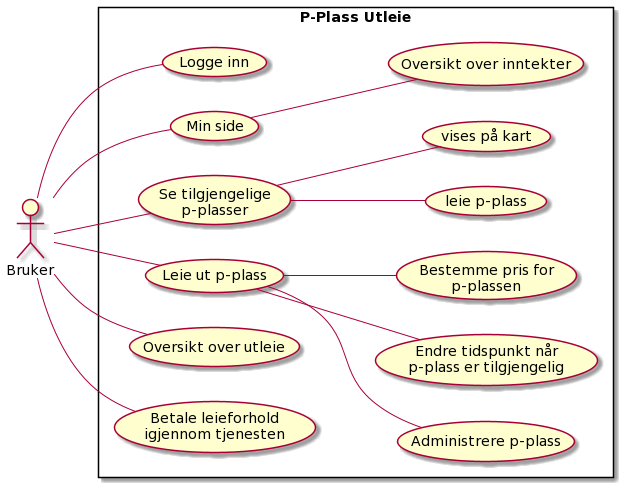

The diagram above was rendered by PlantUML. Its source (embedded in the PNG):
@startuml
left to right direction

actor Bruker as user

rectangle "P-Plass Utleie" {
    user -- (Logge inn)
    user -- (Min side)
    (Min side) -- (Oversikt over inntekter)
    user -- (Se tilgjengelige\n p-plasser)
    (Se tilgjengelige\n p-plasser) -- (leie p-plass)
    (Se tilgjengelige\n p-plasser) -- (vises på kart)
    user -- (Leie ut p-plass)
    (Leie ut p-plass) -- (Administrere p-plass)
    (Leie ut p-plass) -- (Endre tidspunkt når\n p-plass er tilgjengelig)
    (Leie ut p-plass) -- (Bestemme pris for \n p-plassen)
    user -- (Oversikt over utleie)
    user -- (Betale leieforhold \n igjennom tjenesten)
}
@enduml